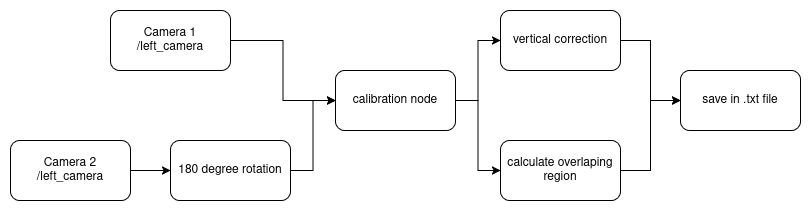

The diagram above was exported from draw.io. Its source (the exported page's mxGraphModel, read from the mxfile embedded in the PNG):
<mxGraphModel dx="1426" dy="947" grid="1" gridSize="10" guides="1" tooltips="1" connect="1" arrows="1" fold="1" page="1" pageScale="1" pageWidth="850" pageHeight="1100" math="0" shadow="0">
  <root>
    <mxCell id="0" />
    <mxCell id="1" parent="0" />
    <mxCell id="VvAaOy5HvbEjvGyx-3bc-10" style="edgeStyle=orthogonalEdgeStyle;rounded=0;orthogonalLoop=1;jettySize=auto;html=1;entryX=0;entryY=0.5;entryDx=0;entryDy=0;" parent="1" source="VvAaOy5HvbEjvGyx-3bc-1" target="VvAaOy5HvbEjvGyx-3bc-5" edge="1">
      <mxGeometry relative="1" as="geometry" />
    </mxCell>
    <mxCell id="VvAaOy5HvbEjvGyx-3bc-1" value="&lt;div&gt;Camera 1&lt;/div&gt;&lt;div&gt;/left_camera&lt;/div&gt;" style="rounded=1;whiteSpace=wrap;html=1;" parent="1" vertex="1">
      <mxGeometry x="140" y="120" width="120" height="60" as="geometry" />
    </mxCell>
    <mxCell id="VvAaOy5HvbEjvGyx-3bc-9" style="edgeStyle=orthogonalEdgeStyle;rounded=0;orthogonalLoop=1;jettySize=auto;html=1;entryX=0;entryY=0.5;entryDx=0;entryDy=0;" parent="1" source="VvAaOy5HvbEjvGyx-3bc-2" target="VvAaOy5HvbEjvGyx-3bc-3" edge="1">
      <mxGeometry relative="1" as="geometry" />
    </mxCell>
    <mxCell id="VvAaOy5HvbEjvGyx-3bc-2" value="&lt;div&gt;Camera 2&lt;/div&gt;&lt;div&gt;/left_camera&lt;/div&gt;" style="rounded=1;whiteSpace=wrap;html=1;" parent="1" vertex="1">
      <mxGeometry x="40" y="250" width="120" height="60" as="geometry" />
    </mxCell>
    <mxCell id="VvAaOy5HvbEjvGyx-3bc-12" style="edgeStyle=orthogonalEdgeStyle;rounded=0;orthogonalLoop=1;jettySize=auto;html=1;entryX=0;entryY=0.5;entryDx=0;entryDy=0;" parent="1" source="VvAaOy5HvbEjvGyx-3bc-3" target="VvAaOy5HvbEjvGyx-3bc-5" edge="1">
      <mxGeometry relative="1" as="geometry" />
    </mxCell>
    <mxCell id="VvAaOy5HvbEjvGyx-3bc-3" value="180 degree rotation" style="rounded=1;whiteSpace=wrap;html=1;" parent="1" vertex="1">
      <mxGeometry x="200" y="250" width="120" height="60" as="geometry" />
    </mxCell>
    <mxCell id="VvAaOy5HvbEjvGyx-3bc-13" style="edgeStyle=orthogonalEdgeStyle;rounded=0;orthogonalLoop=1;jettySize=auto;html=1;entryX=0;entryY=0.5;entryDx=0;entryDy=0;" parent="1" source="VvAaOy5HvbEjvGyx-3bc-5" target="VvAaOy5HvbEjvGyx-3bc-7" edge="1">
      <mxGeometry relative="1" as="geometry" />
    </mxCell>
    <mxCell id="VvAaOy5HvbEjvGyx-3bc-14" style="edgeStyle=orthogonalEdgeStyle;rounded=0;orthogonalLoop=1;jettySize=auto;html=1;entryX=0;entryY=0.5;entryDx=0;entryDy=0;" parent="1" source="VvAaOy5HvbEjvGyx-3bc-5" target="VvAaOy5HvbEjvGyx-3bc-6" edge="1">
      <mxGeometry relative="1" as="geometry" />
    </mxCell>
    <mxCell id="VvAaOy5HvbEjvGyx-3bc-5" value="calibration node" style="rounded=1;whiteSpace=wrap;html=1;" parent="1" vertex="1">
      <mxGeometry x="365" y="180" width="120" height="60" as="geometry" />
    </mxCell>
    <mxCell id="VvAaOy5HvbEjvGyx-3bc-15" style="edgeStyle=orthogonalEdgeStyle;rounded=0;orthogonalLoop=1;jettySize=auto;html=1;entryX=0;entryY=0.5;entryDx=0;entryDy=0;" parent="1" source="VvAaOy5HvbEjvGyx-3bc-6" target="VvAaOy5HvbEjvGyx-3bc-8" edge="1">
      <mxGeometry relative="1" as="geometry" />
    </mxCell>
    <mxCell id="VvAaOy5HvbEjvGyx-3bc-6" value="vertical correction" style="rounded=1;whiteSpace=wrap;html=1;" parent="1" vertex="1">
      <mxGeometry x="530" y="120" width="120" height="60" as="geometry" />
    </mxCell>
    <mxCell id="VvAaOy5HvbEjvGyx-3bc-16" style="edgeStyle=orthogonalEdgeStyle;rounded=0;orthogonalLoop=1;jettySize=auto;html=1;entryX=0;entryY=0.5;entryDx=0;entryDy=0;" parent="1" source="VvAaOy5HvbEjvGyx-3bc-7" target="VvAaOy5HvbEjvGyx-3bc-8" edge="1">
      <mxGeometry relative="1" as="geometry" />
    </mxCell>
    <mxCell id="VvAaOy5HvbEjvGyx-3bc-7" value="calculate overlaping region" style="rounded=1;whiteSpace=wrap;html=1;" parent="1" vertex="1">
      <mxGeometry x="530" y="250" width="120" height="60" as="geometry" />
    </mxCell>
    <mxCell id="VvAaOy5HvbEjvGyx-3bc-8" value="save in .txt file" style="rounded=1;whiteSpace=wrap;html=1;" parent="1" vertex="1">
      <mxGeometry x="710" y="180" width="120" height="60" as="geometry" />
    </mxCell>
  </root>
</mxGraphModel>